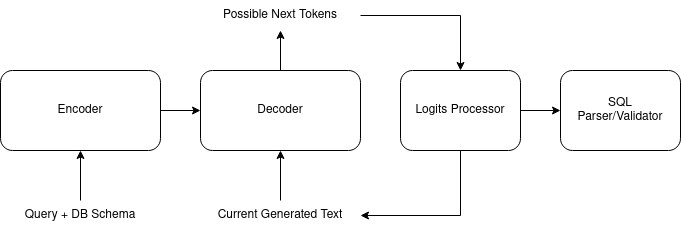

The diagram above was exported from draw.io. Its source (the exported page's mxGraphModel, read from the mxfile embedded in the PNG):
<mxGraphModel dx="1434" dy="749" grid="1" gridSize="10" guides="1" tooltips="1" connect="1" arrows="1" fold="1" page="1" pageScale="1" pageWidth="850" pageHeight="1100" math="0" shadow="0">
  <root>
    <mxCell id="0" />
    <mxCell id="1" parent="0" />
    <mxCell id="Fr8MLAWpPwM-8uN2IKP9-5" style="edgeStyle=orthogonalEdgeStyle;rounded=0;orthogonalLoop=1;jettySize=auto;html=1;exitX=1;exitY=0.5;exitDx=0;exitDy=0;entryX=0;entryY=0.5;entryDx=0;entryDy=0;" edge="1" parent="1" source="Fr8MLAWpPwM-8uN2IKP9-1" target="Fr8MLAWpPwM-8uN2IKP9-2">
      <mxGeometry relative="1" as="geometry" />
    </mxCell>
    <mxCell id="Fr8MLAWpPwM-8uN2IKP9-1" value="&lt;div&gt;Encoder&lt;/div&gt;" style="rounded=1;whiteSpace=wrap;html=1;" vertex="1" parent="1">
      <mxGeometry x="120" y="320" width="160" height="80" as="geometry" />
    </mxCell>
    <mxCell id="Fr8MLAWpPwM-8uN2IKP9-13" style="edgeStyle=orthogonalEdgeStyle;rounded=0;orthogonalLoop=1;jettySize=auto;html=1;exitX=0.5;exitY=0;exitDx=0;exitDy=0;entryX=0.5;entryY=1;entryDx=0;entryDy=0;" edge="1" parent="1" source="Fr8MLAWpPwM-8uN2IKP9-2" target="Fr8MLAWpPwM-8uN2IKP9-12">
      <mxGeometry relative="1" as="geometry" />
    </mxCell>
    <mxCell id="Fr8MLAWpPwM-8uN2IKP9-2" value="Decoder" style="rounded=1;whiteSpace=wrap;html=1;" vertex="1" parent="1">
      <mxGeometry x="320" y="320" width="160" height="80" as="geometry" />
    </mxCell>
    <mxCell id="Fr8MLAWpPwM-8uN2IKP9-9" style="edgeStyle=orthogonalEdgeStyle;rounded=0;orthogonalLoop=1;jettySize=auto;html=1;exitX=0.5;exitY=0;exitDx=0;exitDy=0;entryX=0.5;entryY=1;entryDx=0;entryDy=0;" edge="1" parent="1" source="Fr8MLAWpPwM-8uN2IKP9-8" target="Fr8MLAWpPwM-8uN2IKP9-1">
      <mxGeometry relative="1" as="geometry" />
    </mxCell>
    <mxCell id="Fr8MLAWpPwM-8uN2IKP9-8" value="Query + DB Schema" style="text;html=1;strokeColor=none;fillColor=none;align=center;verticalAlign=middle;whiteSpace=wrap;rounded=0;" vertex="1" parent="1">
      <mxGeometry x="120" y="450" width="160" height="30" as="geometry" />
    </mxCell>
    <mxCell id="Fr8MLAWpPwM-8uN2IKP9-11" style="edgeStyle=orthogonalEdgeStyle;rounded=0;orthogonalLoop=1;jettySize=auto;html=1;exitX=0.5;exitY=0;exitDx=0;exitDy=0;entryX=0.5;entryY=1;entryDx=0;entryDy=0;" edge="1" parent="1" source="Fr8MLAWpPwM-8uN2IKP9-10" target="Fr8MLAWpPwM-8uN2IKP9-2">
      <mxGeometry relative="1" as="geometry" />
    </mxCell>
    <mxCell id="Fr8MLAWpPwM-8uN2IKP9-10" value="&lt;div&gt;Current Generated Text&lt;/div&gt;" style="text;html=1;strokeColor=none;fillColor=none;align=center;verticalAlign=middle;whiteSpace=wrap;rounded=0;" vertex="1" parent="1">
      <mxGeometry x="320" y="450" width="160" height="30" as="geometry" />
    </mxCell>
    <mxCell id="Fr8MLAWpPwM-8uN2IKP9-16" style="edgeStyle=orthogonalEdgeStyle;rounded=0;orthogonalLoop=1;jettySize=auto;html=1;exitX=1;exitY=0.5;exitDx=0;exitDy=0;" edge="1" parent="1" source="Fr8MLAWpPwM-8uN2IKP9-12" target="Fr8MLAWpPwM-8uN2IKP9-15">
      <mxGeometry relative="1" as="geometry" />
    </mxCell>
    <mxCell id="Fr8MLAWpPwM-8uN2IKP9-12" value="&lt;div&gt;Possible Next Tokens&lt;/div&gt;" style="text;html=1;strokeColor=none;fillColor=none;align=center;verticalAlign=middle;whiteSpace=wrap;rounded=0;" vertex="1" parent="1">
      <mxGeometry x="320" y="250" width="160" height="30" as="geometry" />
    </mxCell>
    <mxCell id="Fr8MLAWpPwM-8uN2IKP9-17" style="edgeStyle=orthogonalEdgeStyle;rounded=0;orthogonalLoop=1;jettySize=auto;html=1;exitX=0.5;exitY=1;exitDx=0;exitDy=0;entryX=1;entryY=0.5;entryDx=0;entryDy=0;" edge="1" parent="1" source="Fr8MLAWpPwM-8uN2IKP9-15" target="Fr8MLAWpPwM-8uN2IKP9-10">
      <mxGeometry relative="1" as="geometry" />
    </mxCell>
    <mxCell id="Fr8MLAWpPwM-8uN2IKP9-19" value="" style="edgeStyle=orthogonalEdgeStyle;rounded=0;orthogonalLoop=1;jettySize=auto;html=1;" edge="1" parent="1" source="Fr8MLAWpPwM-8uN2IKP9-15" target="Fr8MLAWpPwM-8uN2IKP9-18">
      <mxGeometry relative="1" as="geometry" />
    </mxCell>
    <mxCell id="Fr8MLAWpPwM-8uN2IKP9-15" value="Logits Processor" style="rounded=1;whiteSpace=wrap;html=1;" vertex="1" parent="1">
      <mxGeometry x="520" y="320" width="120" height="80" as="geometry" />
    </mxCell>
    <mxCell id="Fr8MLAWpPwM-8uN2IKP9-18" value="&lt;div&gt;SQL&lt;/div&gt;&lt;div&gt;Parser/Validator&lt;/div&gt;" style="rounded=1;whiteSpace=wrap;html=1;" vertex="1" parent="1">
      <mxGeometry x="680" y="320" width="120" height="80" as="geometry" />
    </mxCell>
  </root>
</mxGraphModel>